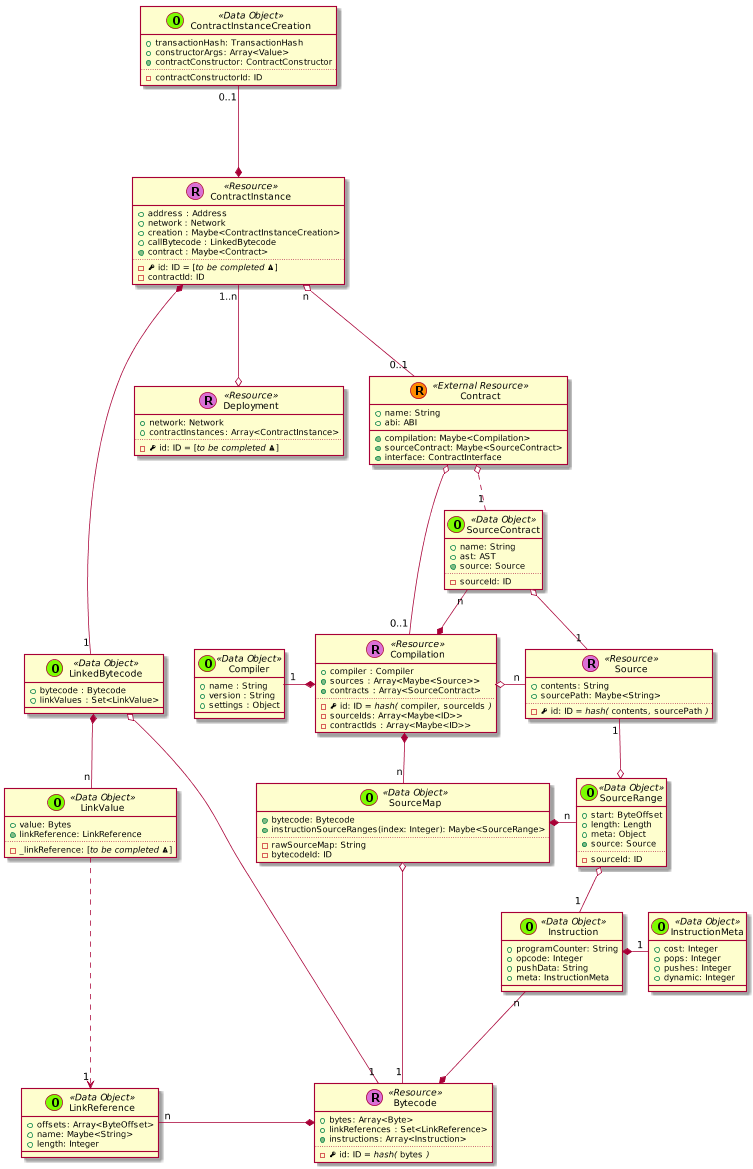

The diagram above was rendered by PlantUML. Its source (embedded in the PNG):
@startuml
scale 0.75



skinparam defaultMonospacedFontName Andale Mono



    class Contract << (R,darkorange) External Resource >> {
      + name: String
      + abi: ABI
      + {method} compilation: Maybe<Compilation>
      + {method} sourceContract: Maybe<SourceContract>
      + {method} interface: ContractInterface
    }



  class Deployment << (R,orchid) Resource >> {
    + network: Network
    + contractInstances: Array<ContractInstance>
    ..
    - {field} <&key> id: ID = [//to be completed <&warning>//]
  }

  ContractInstance "1..n" ---o Deployment


  class ContractInstance << (R,orchid) Resource >> {
    + address : Address
    + network : Network
    + creation : Maybe<ContractInstanceCreation>
    + callBytecode : LinkedBytecode
    + {method} contract : Maybe<Contract>
    ..
    - {field} <&key> id: ID = [//to be completed <&warning>//]
    - contractId: ID
  }

  ContractInstanceCreation "0..1" ---* ContractInstance





    class Bytecode << (R,orchid) Resource >> {
      + bytes: Array<Byte>
      + linkReferences : Set<LinkReference>
      + {method} instructions: Array<Instruction>
      ..
      - {field} <&key> id: ID //= hash(// ""bytes"" //)//
    }

    class Instruction << (O,lawngreen) Data Object >> {
      + programCounter: String
      + opcode: Integer
      + pushData: String
      + meta: InstructionMeta
    }

    class InstructionMeta << (O,lawngreen) Data Object >> {
      + cost: Integer
      + pops: Integer
      + pushes: Integer
      + dynamic: Integer
    }

    Instruction *-right- "1" InstructionMeta
    Instruction "n" --* Bytecode

    class Source << (R,orchid) Resource >> {
      + contents: String
      + sourcePath: Maybe<String>
      ..
      - {field} <&key> id: ID //= hash(// ""contents""//,// ""sourcePath"" //)//
    }




    class Compilation << (R,orchid) Resource >> {
      + compiler : Compiler
      + {method} sources : Array<Maybe<Source>>
      + {method} contracts : Array<SourceContract>
      ..
      - {field} <&key> id: ID //= hash(// ""compiler""//,// ""sourceIds"" //)//
      - sourceIds: Array<Maybe<ID>>
      - contractIds : Array<Maybe<ID>>
    }

  SourceContract "n" --* Compilation







    class LinkedBytecode << (O,lawngreen) Data Object >> {
      + bytecode : Bytecode
      + linkValues : Set<LinkValue>
    }

  class Compiler << (O,lawngreen) Data Object >> {
    + name : String
    + version : String
    + settings : Object
  }


    class ContractInstanceCreation << (O,lawngreen) Data Object >> {
      + transactionHash: TransactionHash
      + constructorArgs: Array<Value>
      + {method} contractConstructor: ContractConstructor
      ..
      - contractConstructorId: ID
    }

    class LinkValue << (O,lawngreen) Data Object >> {
      + value: Bytes
      + {method} linkReference: LinkReference
      ..
      - _linkReference: [//to be completed <&warning>//]
    }

    class LinkReference << (O,lawngreen) Data Object >> {
      + offsets: Array<ByteOffset>
      + name: Maybe<String>
      + length: Integer
    }

    class SourceMap << (O,lawngreen) Data Object >> {
      + {method} bytecode: Bytecode
      + instructionSourceRanges(index: Integer): Maybe<SourceRange>
      ..
      - rawSourceMap: String
      - bytecodeId: ID
    }

    class SourceRange << (O,lawngreen) Data Object >> {
      + start: ByteOffset
      + length: Length
      + meta: Object
      + {method} source: Source
      ..
      - sourceId: ID
    }

    SourceMap *-right- "n" SourceRange


    class SourceContract << (O,lawngreen) Data Object >> {
      + name: String
      + ast: AST
      + {method} source: Source
      ..
      - sourceId: ID
    }





  ContractInstance "n" o--- "0..1" Contract



  Contract o-- "0..1" Compilation
  Contract o.. "1" SourceContract

  LinkedBytecode o---- "1" Bytecode

  LinkedBytecode *-- "n" LinkValue

  LinkReference "n" -* Bytecode

  LinkValue ....> "1" LinkReference


  SourceContract o-- "1" Source



  ContractInstance *-- "1" LinkedBytecode


  Compilation *-left- "1" Compiler

  Compilation o-right- "n" Source


  Compilation *-- "n" SourceMap



  SourceMap o---- "1" Bytecode
  SourceRange o-- "1" Instruction

  Source "1" --o SourceRange


@enduml